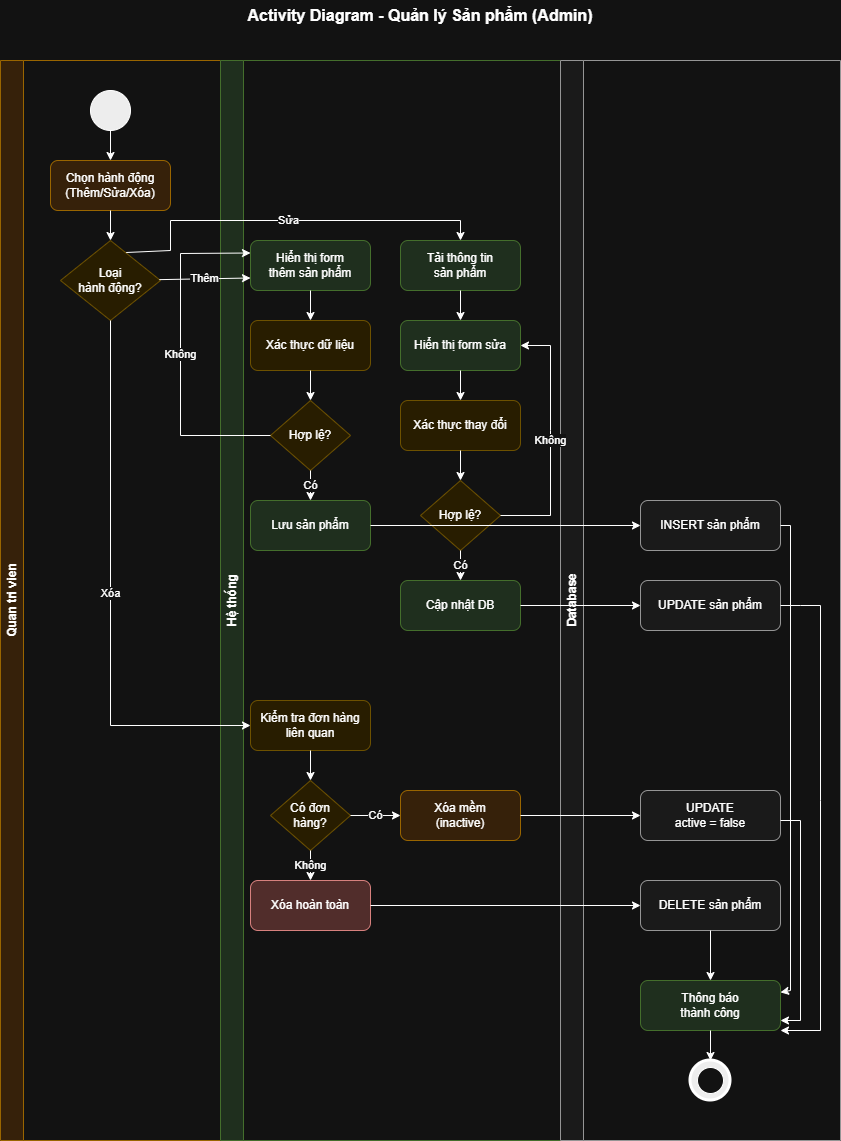

The diagram above was exported from draw.io. Its source (the exported page's mxGraphModel, read from the mxfile embedded in the PNG):
<mxGraphModel dx="1807" dy="1138" grid="1" gridSize="10" guides="1" tooltips="1" connect="1" arrows="1" fold="1" page="1" pageScale="1" pageWidth="1000" pageHeight="1200" math="0" shadow="0">
  <root>
    <mxCell id="0" />
    <mxCell id="1" parent="0" />
    <mxCell id="title" parent="1" style="text;html=1;strokeColor=none;fillColor=none;align=center;verticalAlign=middle;whiteSpace=wrap;rounded=0;fontSize=16;fontStyle=1" value="Activity Diagram - Quản lý Sản phẩm (Admin)" vertex="1">
      <mxGeometry height="30" width="400" x="300" y="20" as="geometry" />
    </mxCell>
    <mxCell id="lane-admin" parent="1" style="swimlane;horizontal=0;whiteSpace=wrap;html=1;fillColor=#ffe6cc;strokeColor=#d79b00;" value="Quan tri vien" vertex="1">
      <mxGeometry height="1080" width="220" x="80" y="80" as="geometry" />
    </mxCell>
    <mxCell id="start" parent="lane-admin" style="ellipse;whiteSpace=wrap;html=1;aspect=fixed;fillColor=#000000;" value="" vertex="1">
      <mxGeometry height="40" width="40" x="90" y="30" as="geometry" />
    </mxCell>
    <mxCell id="act-select-action" parent="lane-admin" style="rounded=1;whiteSpace=wrap;html=1;fillColor=#ffe6cc;strokeColor=#d79b00;" value="Chọn hành động&#10;(Thêm/Sửa/Xóa)" vertex="1">
      <mxGeometry height="50" width="120" x="50" y="100" as="geometry" />
    </mxCell>
    <mxCell id="dec-action" parent="lane-admin" style="rhombus;whiteSpace=wrap;html=1;fillColor=#fff2cc;strokeColor=#d6b656;" value="Loại&#10;hành động?" vertex="1">
      <mxGeometry height="80" width="100" x="60" y="180" as="geometry" />
    </mxCell>
    <mxCell id="lane-system" parent="1" style="swimlane;horizontal=0;whiteSpace=wrap;html=1;fillColor=#d5e8d4;strokeColor=#82b366;" value="Hệ thống" vertex="1">
      <mxGeometry height="1080" width="340" x="300" y="80" as="geometry" />
    </mxCell>
    <mxCell id="act-add-form" parent="lane-system" style="rounded=1;whiteSpace=wrap;html=1;fillColor=#d5e8d4;strokeColor=#82b366;" value="Hiển thị form&#10;thêm sản phẩm" vertex="1">
      <mxGeometry height="50" width="120" x="30" y="180" as="geometry" />
    </mxCell>
    <mxCell id="act-validate-add" parent="lane-system" style="rounded=1;whiteSpace=wrap;html=1;fillColor=#fff2cc;strokeColor=#d6b656;" value="Xác thực dữ liệu" vertex="1">
      <mxGeometry height="50" width="120" x="30" y="260" as="geometry" />
    </mxCell>
    <mxCell id="dec-valid-add" parent="lane-system" style="rhombus;whiteSpace=wrap;html=1;fillColor=#fff2cc;strokeColor=#d6b656;" value="Hợp lệ?" vertex="1">
      <mxGeometry height="70" width="80" x="50" y="340" as="geometry" />
    </mxCell>
    <mxCell id="act-save-product" parent="lane-system" style="rounded=1;whiteSpace=wrap;html=1;fillColor=#d5e8d4;strokeColor=#82b366;" value="Lưu sản phẩm" vertex="1">
      <mxGeometry height="50" width="120" x="30" y="440" as="geometry" />
    </mxCell>
    <mxCell id="act-load-product" parent="lane-system" style="rounded=1;whiteSpace=wrap;html=1;fillColor=#d5e8d4;strokeColor=#82b366;" value="Tải thông tin&#10;sản phẩm" vertex="1">
      <mxGeometry height="50" width="120" x="180" y="180" as="geometry" />
    </mxCell>
    <mxCell id="act-update-form" parent="lane-system" style="rounded=1;whiteSpace=wrap;html=1;fillColor=#d5e8d4;strokeColor=#82b366;" value="Hiển thị form sửa" vertex="1">
      <mxGeometry height="50" width="120" x="180" y="260" as="geometry" />
    </mxCell>
    <mxCell id="act-validate-edit" parent="lane-system" style="rounded=1;whiteSpace=wrap;html=1;fillColor=#fff2cc;strokeColor=#d6b656;" value="Xác thực thay đổi" vertex="1">
      <mxGeometry height="50" width="120" x="180" y="340" as="geometry" />
    </mxCell>
    <mxCell id="dec-valid-edit" parent="lane-system" style="rhombus;whiteSpace=wrap;html=1;fillColor=#fff2cc;strokeColor=#d6b656;" value="Hợp lệ?" vertex="1">
      <mxGeometry height="70" width="80" x="200" y="420" as="geometry" />
    </mxCell>
    <mxCell id="act-update-db" parent="lane-system" style="rounded=1;whiteSpace=wrap;html=1;fillColor=#d5e8d4;strokeColor=#82b366;" value="Cập nhật DB" vertex="1">
      <mxGeometry height="50" width="120" x="180" y="520" as="geometry" />
    </mxCell>
    <mxCell id="act-check-deps" parent="lane-system" style="rounded=1;whiteSpace=wrap;html=1;fillColor=#fff2cc;strokeColor=#d6b656;" value="Kiểm tra đơn hàng&#10;liên quan" vertex="1">
      <mxGeometry height="50" width="120" x="30" y="640" as="geometry" />
    </mxCell>
    <mxCell id="dec-has-orders" parent="lane-system" style="rhombus;whiteSpace=wrap;html=1;fillColor=#fff2cc;strokeColor=#d6b656;" value="Có đơn&#10;hàng?" vertex="1">
      <mxGeometry height="70" width="80" x="50" y="720" as="geometry" />
    </mxCell>
    <mxCell id="act-soft-delete" parent="lane-system" style="rounded=1;whiteSpace=wrap;html=1;fillColor=#ffe6cc;strokeColor=#d79b00;" value="Xóa mềm&#10;(inactive)" vertex="1">
      <mxGeometry height="50" width="120" x="180" y="730" as="geometry" />
    </mxCell>
    <mxCell id="act-hard-delete" parent="lane-system" style="rounded=1;whiteSpace=wrap;html=1;fillColor=#f8cecc;strokeColor=#b85450;" value="Xóa hoàn toàn" vertex="1">
      <mxGeometry height="50" width="120" x="30" y="820" as="geometry" />
    </mxCell>
    <mxCell id="flow-soft-del" edge="1" parent="lane-system" source="dec-has-orders" style="endArrow=classic;html=1;rounded=0;exitX=1;exitY=0.5;exitDx=0;exitDy=0;entryX=0;entryY=0.5;entryDx=0;entryDy=0;" target="act-soft-delete" value="Có">
      <mxGeometry height="50" relative="1" width="50" as="geometry">
        <mxPoint x="130" y="740" as="sourcePoint" />
        <mxPoint x="180" y="742.5" as="targetPoint" />
      </mxGeometry>
    </mxCell>
    <mxCell id="lane-database" parent="1" style="swimlane;horizontal=0;whiteSpace=wrap;html=1;fillColor=#f5f5f5;strokeColor=#666666;" value="Database" vertex="1">
      <mxGeometry height="1080" width="280" x="640" y="80" as="geometry" />
    </mxCell>
    <mxCell id="act-insert-db" parent="lane-database" style="rounded=1;whiteSpace=wrap;html=1;fillColor=#f5f5f5;strokeColor=#666666;" value="INSERT sản phẩm" vertex="1">
      <mxGeometry height="50" width="140" x="80" y="440" as="geometry" />
    </mxCell>
    <mxCell id="act-update-record" parent="lane-database" style="rounded=1;whiteSpace=wrap;html=1;fillColor=#f5f5f5;strokeColor=#666666;" value="UPDATE sản phẩm" vertex="1">
      <mxGeometry height="50" width="140" x="80" y="520" as="geometry" />
    </mxCell>
    <mxCell id="act-delete-record" parent="lane-database" style="rounded=1;whiteSpace=wrap;html=1;fillColor=#f5f5f5;strokeColor=#666666;" value="DELETE sản phẩm" vertex="1">
      <mxGeometry height="50" width="140" x="80" y="820" as="geometry" />
    </mxCell>
    <mxCell id="act-mark-inactive" parent="lane-database" style="rounded=1;whiteSpace=wrap;html=1;fillColor=#f5f5f5;strokeColor=#666666;" value="UPDATE&#10;active = false" vertex="1">
      <mxGeometry height="50" width="140" x="80" y="730" as="geometry" />
    </mxCell>
    <mxCell id="act-success" parent="lane-database" style="rounded=1;whiteSpace=wrap;html=1;fillColor=#d5e8d4;strokeColor=#82b366;" value="Thông báo&#10;thành công" vertex="1">
      <mxGeometry height="50" width="140" x="80" y="920" as="geometry" />
    </mxCell>
    <mxCell id="end" parent="lane-database" style="ellipse;whiteSpace=wrap;html=1;aspect=fixed;fillColor=#000000;strokeWidth=3;" value="" vertex="1">
      <mxGeometry height="40" width="40" x="130" y="1000" as="geometry" />
    </mxCell>
    <mxCell id="end-inner" parent="lane-database" style="ellipse;whiteSpace=wrap;html=1;aspect=fixed;fillColor=#ffffff;" value="" vertex="1">
      <mxGeometry height="26" width="26" x="137" y="1007" as="geometry" />
    </mxCell>
    <mxCell id="flow-start" edge="1" parent="1" source="start" style="endArrow=classic;html=1;rounded=0;" target="act-select-action" value="">
      <mxGeometry height="50" relative="1" width="50" as="geometry">
        <mxPoint x="400" y="600" as="sourcePoint" />
        <mxPoint x="450" y="550" as="targetPoint" />
      </mxGeometry>
    </mxCell>
    <mxCell id="flow-to-dec" edge="1" parent="1" source="act-select-action" style="endArrow=classic;html=1;rounded=0;" target="dec-action" value="">
      <mxGeometry height="50" relative="1" width="50" as="geometry">
        <mxPoint x="400" y="600" as="sourcePoint" />
        <mxPoint x="450" y="550" as="targetPoint" />
      </mxGeometry>
    </mxCell>
    <mxCell id="flow-add" edge="1" parent="1" source="dec-action" style="endArrow=classic;html=1;rounded=0;entryX=0;entryY=0.75;entryDx=0;entryDy=0;" target="act-add-form" value="Thêm">
      <mxGeometry height="50" relative="1" width="50" as="geometry">
        <mxPoint x="400" y="600" as="sourcePoint" />
        <mxPoint x="450" y="550" as="targetPoint" />
      </mxGeometry>
    </mxCell>
    <mxCell id="flow-add-2" edge="1" parent="1" source="act-add-form" style="endArrow=classic;html=1;rounded=0;" target="act-validate-add" value="">
      <mxGeometry height="50" relative="1" width="50" as="geometry">
        <mxPoint x="400" y="600" as="sourcePoint" />
        <mxPoint x="450" y="550" as="targetPoint" />
      </mxGeometry>
    </mxCell>
    <mxCell id="flow-add-3" edge="1" parent="1" source="act-validate-add" style="endArrow=classic;html=1;rounded=0;" target="dec-valid-add" value="">
      <mxGeometry height="50" relative="1" width="50" as="geometry">
        <mxPoint x="400" y="600" as="sourcePoint" />
        <mxPoint x="450" y="550" as="targetPoint" />
      </mxGeometry>
    </mxCell>
    <mxCell id="flow-invalid-add" edge="1" parent="1" source="dec-valid-add" style="endArrow=classic;html=1;rounded=0;entryX=0;entryY=0.25;entryDx=0;entryDy=0;" target="act-add-form" value="Không">
      <mxGeometry height="50" relative="1" width="50" as="geometry">
        <Array as="points">
          <mxPoint x="260" y="455" />
          <mxPoint x="260" y="273" />
        </Array>
        <mxPoint x="400" y="600" as="sourcePoint" />
        <mxPoint x="450" y="550" as="targetPoint" />
      </mxGeometry>
    </mxCell>
    <mxCell id="flow-add-save" edge="1" parent="1" source="dec-valid-add" style="endArrow=classic;html=1;rounded=0;" target="act-save-product" value="Có">
      <mxGeometry height="50" relative="1" width="50" as="geometry">
        <mxPoint x="400" y="600" as="sourcePoint" />
        <mxPoint x="450" y="550" as="targetPoint" />
      </mxGeometry>
    </mxCell>
    <mxCell id="flow-to-db-insert" edge="1" parent="1" source="act-save-product" style="endArrow=classic;html=1;rounded=0;" target="act-insert-db" value="">
      <mxGeometry height="50" relative="1" width="50" as="geometry">
        <mxPoint x="400" y="600" as="sourcePoint" />
        <mxPoint x="450" y="550" as="targetPoint" />
      </mxGeometry>
    </mxCell>
    <mxCell id="flow-edit" edge="1" parent="1" source="dec-action" style="endArrow=classic;html=1;rounded=0;exitX=0.657;exitY=0.15;exitDx=0;exitDy=0;exitPerimeter=0;" target="act-load-product" value="Sửa">
      <mxGeometry height="50" relative="1" width="50" as="geometry">
        <Array as="points">
          <mxPoint x="250" y="270" />
          <mxPoint x="250" y="240" />
          <mxPoint x="540" y="240" />
        </Array>
        <mxPoint x="400" y="600" as="sourcePoint" />
        <mxPoint x="510" y="150" as="targetPoint" />
      </mxGeometry>
    </mxCell>
    <mxCell id="flow-edit-2" edge="1" parent="1" source="act-load-product" style="endArrow=classic;html=1;rounded=0;" target="act-update-form" value="">
      <mxGeometry height="50" relative="1" width="50" as="geometry">
        <mxPoint x="400" y="600" as="sourcePoint" />
        <mxPoint x="450" y="550" as="targetPoint" />
      </mxGeometry>
    </mxCell>
    <mxCell id="flow-edit-3" edge="1" parent="1" source="act-update-form" style="endArrow=classic;html=1;rounded=0;" target="act-validate-edit" value="">
      <mxGeometry height="50" relative="1" width="50" as="geometry">
        <mxPoint x="400" y="600" as="sourcePoint" />
        <mxPoint x="450" y="550" as="targetPoint" />
      </mxGeometry>
    </mxCell>
    <mxCell id="flow-edit-4" edge="1" parent="1" source="act-validate-edit" style="endArrow=classic;html=1;rounded=0;" target="dec-valid-edit" value="">
      <mxGeometry height="50" relative="1" width="50" as="geometry">
        <mxPoint x="400" y="600" as="sourcePoint" />
        <mxPoint x="450" y="550" as="targetPoint" />
      </mxGeometry>
    </mxCell>
    <mxCell id="flow-invalid-edit" edge="1" parent="1" source="dec-valid-edit" style="endArrow=classic;html=1;rounded=0;exitX=1;exitY=0.5;exitDx=0;exitDy=0;entryX=1;entryY=0.5;entryDx=0;entryDy=0;" target="act-update-form" value="Không">
      <mxGeometry height="50" relative="1" width="50" as="geometry">
        <Array as="points">
          <mxPoint x="630" y="535" />
          <mxPoint x="630" y="450" />
          <mxPoint x="630" y="365" />
        </Array>
        <mxPoint x="400" y="600" as="sourcePoint" />
        <mxPoint x="450" y="550" as="targetPoint" />
      </mxGeometry>
    </mxCell>
    <mxCell id="flow-edit-update" edge="1" parent="1" source="dec-valid-edit" style="endArrow=classic;html=1;rounded=0;" target="act-update-db" value="Có">
      <mxGeometry height="50" relative="1" width="50" as="geometry">
        <mxPoint x="400" y="600" as="sourcePoint" />
        <mxPoint x="450" y="550" as="targetPoint" />
      </mxGeometry>
    </mxCell>
    <mxCell id="flow-to-db-update" edge="1" parent="1" source="act-update-db" style="endArrow=classic;html=1;rounded=0;" target="act-update-record" value="">
      <mxGeometry height="50" relative="1" width="50" as="geometry">
        <mxPoint x="400" y="600" as="sourcePoint" />
        <mxPoint x="450" y="550" as="targetPoint" />
      </mxGeometry>
    </mxCell>
    <mxCell id="flow-delete" edge="1" parent="1" source="dec-action" style="endArrow=classic;html=1;rounded=0;" target="act-check-deps" value="Xóa">
      <mxGeometry height="50" relative="1" width="50" as="geometry">
        <Array as="points">
          <mxPoint x="190" y="745" />
        </Array>
        <mxPoint x="400" y="600" as="sourcePoint" />
        <mxPoint x="450" y="550" as="targetPoint" />
      </mxGeometry>
    </mxCell>
    <mxCell id="flow-del-2" edge="1" parent="1" source="act-check-deps" style="endArrow=classic;html=1;rounded=0;" target="dec-has-orders" value="">
      <mxGeometry height="50" relative="1" width="50" as="geometry">
        <mxPoint x="400" y="600" as="sourcePoint" />
        <mxPoint x="450" y="550" as="targetPoint" />
      </mxGeometry>
    </mxCell>
    <mxCell id="flow-hard-del" edge="1" parent="1" source="dec-has-orders" style="endArrow=classic;html=1;rounded=0;" target="act-hard-delete" value="Không">
      <mxGeometry height="50" relative="1" width="50" as="geometry">
        <mxPoint x="400" y="600" as="sourcePoint" />
        <mxPoint x="450" y="550" as="targetPoint" />
      </mxGeometry>
    </mxCell>
    <mxCell id="flow-soft-to-db" edge="1" parent="1" source="act-soft-delete" style="endArrow=classic;html=1;rounded=0;" target="act-mark-inactive" value="">
      <mxGeometry height="50" relative="1" width="50" as="geometry">
        <mxPoint x="400" y="600" as="sourcePoint" />
        <mxPoint x="450" y="550" as="targetPoint" />
      </mxGeometry>
    </mxCell>
    <mxCell id="flow-hard-to-db" edge="1" parent="1" source="act-hard-delete" style="endArrow=classic;html=1;rounded=0;" target="act-delete-record" value="">
      <mxGeometry height="50" relative="1" width="50" as="geometry">
        <mxPoint x="400" y="600" as="sourcePoint" />
        <mxPoint x="450" y="550" as="targetPoint" />
      </mxGeometry>
    </mxCell>
    <mxCell id="flow-insert-success" edge="1" parent="1" source="act-insert-db" style="endArrow=classic;html=1;rounded=0;" target="act-success" value="">
      <mxGeometry height="50" relative="1" width="50" as="geometry">
        <Array as="points">
          <mxPoint x="870" y="545" />
          <mxPoint x="870" y="1010" />
        </Array>
        <mxPoint x="400" y="600" as="sourcePoint" />
        <mxPoint x="450" y="550" as="targetPoint" />
      </mxGeometry>
    </mxCell>
    <mxCell id="flow-update-success" edge="1" parent="1" source="act-update-record" style="endArrow=classic;html=1;rounded=0;entryX=1;entryY=1;entryDx=0;entryDy=0;" target="act-success" value="">
      <mxGeometry height="50" relative="1" width="50" as="geometry">
        <Array as="points">
          <mxPoint x="880" y="625" />
          <mxPoint x="900" y="625" />
          <mxPoint x="900" y="820" />
          <mxPoint x="900" y="1050" />
        </Array>
        <mxPoint x="400" y="600" as="sourcePoint" />
        <mxPoint x="450" y="550" as="targetPoint" />
      </mxGeometry>
    </mxCell>
    <mxCell id="flow-soft-success" edge="1" parent="1" style="endArrow=classic;html=1;rounded=0;" target="act-success" value="">
      <mxGeometry height="50" relative="1" width="50" as="geometry">
        <Array as="points">
          <mxPoint x="880" y="840" />
          <mxPoint x="880" y="1040" />
          <mxPoint x="860" y="1040" />
        </Array>
        <mxPoint x="860" y="840" as="sourcePoint" />
        <mxPoint x="450" y="550" as="targetPoint" />
      </mxGeometry>
    </mxCell>
    <mxCell id="flow-hard-success" edge="1" parent="1" source="act-delete-record" style="endArrow=classic;html=1;rounded=0;" target="act-success" value="">
      <mxGeometry height="50" relative="1" width="50" as="geometry">
        <mxPoint x="400" y="600" as="sourcePoint" />
        <mxPoint x="450" y="550" as="targetPoint" />
      </mxGeometry>
    </mxCell>
    <mxCell id="flow-to-end" edge="1" parent="1" source="act-success" style="endArrow=classic;html=1;rounded=0;" target="end" value="">
      <mxGeometry height="50" relative="1" width="50" as="geometry">
        <mxPoint x="400" y="600" as="sourcePoint" />
        <mxPoint x="450" y="550" as="targetPoint" />
      </mxGeometry>
    </mxCell>
  </root>
</mxGraphModel>